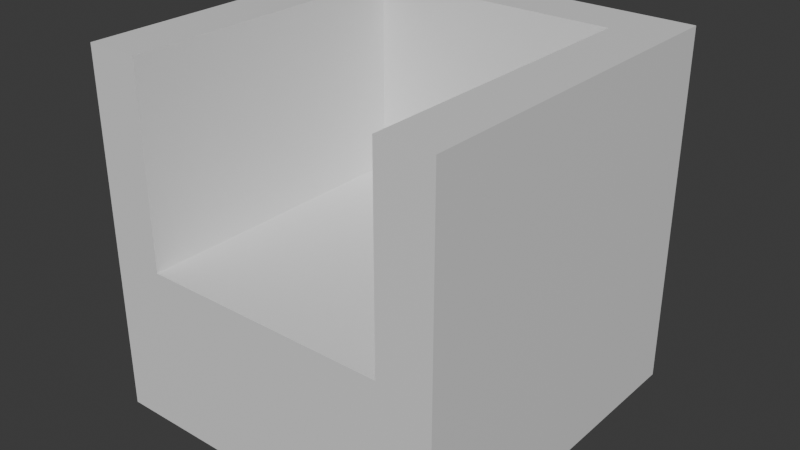 # Source: Armchair.blend  (saved by Blender 4.2.66; exported with 4.5.12 LTS)
import bpy
from mathutils import Matrix  # noqa: F401  (used for matrix-valued properties, if any)

bpy.ops.wm.read_factory_settings(use_empty=True)
scene = bpy.context.scene
scene.name = 'Scene'

# ---- collections
col_collection = bpy.data.collections.new('Collection'); scene.collection.children.link(col_collection)

# ---- materials (node trees are filled in below, after node groups)
mat_material = bpy.data.materials.new('Material')
mat_material.alpha_threshold = 0.0
mat_material.use_transparent_shadow = False
mat_material.roughness = 0.5
mat_material.line_color = (0.0, 0.0, 0.0, 1.0)

# ---- material node trees
mat_material.use_nodes = True; mat_material.node_tree.nodes.clear()
_N = mat_material.node_tree.nodes; _L = mat_material.node_tree.links
n0 = _N.new('ShaderNodeOutputMaterial'); n0.name = 'Material Output'; n0.location = (300, 300)
n1 = _N.new('ShaderNodeBsdfPrincipled'); n1.name = 'Principled BSDF'; n1.location = (10, 300)
n1.inputs[3].default_value = 1.45
_L.new(n1.outputs[0], n0.inputs[0])
n0.is_active_output = True

# ---- world
world_world = bpy.data.worlds.new('World'); scene.world = world_world
world_world.use_nodes = True; world_world.node_tree.nodes.clear()
_N = world_world.node_tree.nodes; _L = world_world.node_tree.links
n0 = _N.new('ShaderNodeOutputWorld'); n0.name = 'World Output'; n0.location = (300, 300)
n1 = _N.new('ShaderNodeBackground'); n1.name = 'Background'; n1.location = (10, 300)
n1.inputs[0].default_value = (0.05088, 0.05088, 0.05088, 1.0)
_L.new(n1.outputs[0], n0.inputs[0])
n0.is_active_output = True
world_world.color = (0.05088, 0.05088, 0.05088)
world_world.sun_shadow_jitter_overblur = 0.0

# ---- meshes
me_cube = bpy.data.meshes.new('Cube')
me_cube.from_pydata([(0.5, 0.5, 1.0), (0.35, 0.35, 1.0), (0.5, 0.5, 0.0), (0.35, 0.35, 0.45), (0.5, -0.5, 1.0), (0.35, -0.5, 1.0), (0.5, -0.5, 0.0), (0.35, -0.5, 0.45), (-0.5, 0.5, 1.0), (-0.35, 0.35, 1.0), (-0.5, 0.5, 0.0), (-0.35, 0.35, 0.45), (-0.5, -0.5, 1.0), (-0.35, -0.5, 1.0), (-0.5, -0.5, 0.0), (-0.35, -0.5, 0.45)], [], [(4, 0, 8, 12, 13, 9, 1, 5), (13, 12, 14, 6, 4, 5, 7, 15), (14, 12, 8, 10), (10, 2, 6, 14), (2, 0, 4, 6), (10, 8, 0, 2), (15, 11, 9, 13), (7, 3, 11, 15), (5, 1, 3, 7), (11, 3, 1, 9)])
_uv = me_cube.uv_layers.new(name='UVMap')
_uv.uv.foreach_set('vector', [0.0002915, 0.0002915, 0.333, 0.0002915, 0.333, 0.333, 0.0002916, 0.333, 0.0002916, 0.2831, 0.2831, 0.2831, 0.2831, 0.0502, 0.0002915, 0.0502, 0.0502, 0.6664, 0.0002915, 0.6664, 0.0002915, 0.3336, 0.333, 0.3336, 0.333, 0.6664, 0.2831, 0.6664, 0.2831, 0.4834, 0.0502, 0.4834, 0.6664, 0.6664, 0.3336, 0.6664, 0.3336, 0.3336, 0.6664, 0.3336, 0.6664, 0.0002915, 0.6664, 0.333, 0.3336, 0.333, 0.3336, 0.0002915, 0.9997, 0.0002915, 0.9997, 0.333, 0.667, 0.333, 0.667, 0.0002915, 0.667, 0.6664, 0.667, 0.3336, 0.9997, 0.3336, 0.9997, 0.6664, 0.4168, 0.667, 0.4168, 0.9498, 0.2338, 0.9498, 0.2338, 0.667, 0.0002915, 0.9498, 0.0002915, 0.667, 0.2332, 0.667, 0.2332, 0.9498, 0.4174, 0.9498, 0.4174, 0.667, 0.6004, 0.667, 0.6004, 0.9498, 0.601, 0.8999, 0.601, 0.667, 0.784, 0.667, 0.784, 0.8999])
me_cube.materials.append(mat_material)
me_cube.use_mirror_vertex_groups = False
me_cube.update()

# ---- objects
ob_armchair = bpy.data.objects.new('Armchair', me_cube)

# ---- transforms, parenting, visibility, modifiers, constraints
ob_armchair.location = (0.0, 0.0, 0.0)
ob_armchair.lock_rotations_4d = False
ob_armchair.empty_display_type = 'ARROWS'
ob_armchair.lineart.crease_threshold = 0.0

# ---- collection membership
col_collection.objects.link(ob_armchair)

# ---- scene / render settings (as saved in the file)
scene.frame_start = 1; scene.frame_end = 250; scene.frame_set(1)
scene.render.engine = 'BLENDER_EEVEE_NEXT'
bpy.context.view_layer.update()

# ---- added for rendering (the .blend has no active camera and no usable light): camera, sun
cam_auto = bpy.data.cameras.new('AutoCamera')
cam_auto.lens = 50.0
cam_auto.sensor_width = 36.0
cam_auto.clip_end = 1000.0
ob_auto_camera = bpy.data.objects.new('AutoCamera', cam_auto)
scene.collection.objects.link(ob_auto_camera)
ob_auto_camera.location = (1.60254, -1.92304, 1.78203)
ob_auto_camera.rotation_euler = (1.09748, -7.21219e-08, 0.694738)
scene.camera = ob_auto_camera
light_auto_sun = bpy.data.lights.new('AutoSun', 'SUN')
light_auto_sun.energy = 3.0
light_auto_sun.angle = 0.0523599
ob_auto_sun = bpy.data.objects.new('AutoSun', light_auto_sun)
scene.collection.objects.link(ob_auto_sun)
ob_auto_sun.rotation_euler = (0.872665, 0.174533, 0.523599)
bpy.context.view_layer.update()
